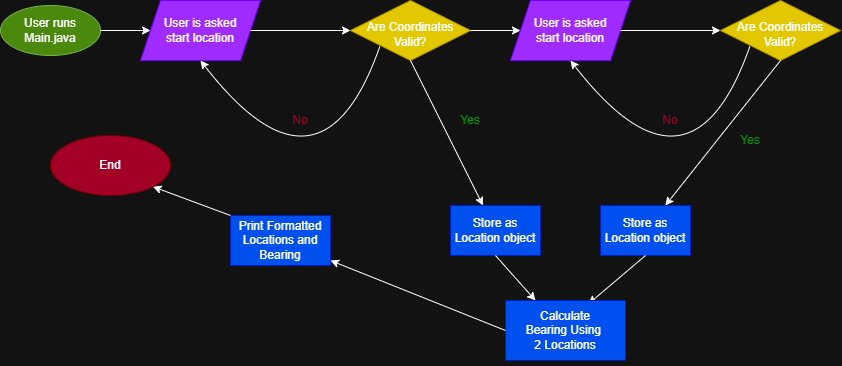

The diagram above was exported from draw.io. Its source (the exported page's mxGraphModel, read from the mxfile embedded in the PNG):
<mxGraphModel dx="1094" dy="730" grid="1" gridSize="10" guides="1" tooltips="1" connect="1" arrows="1" fold="1" page="1" pageScale="1" pageWidth="850" pageHeight="1100" math="0" shadow="0">
  <root>
    <mxCell id="0" />
    <mxCell id="1" parent="0" />
    <mxCell id="sKotMJqeF-LwObiyPHue-1" parent="1" style="ellipse;whiteSpace=wrap;html=1;shapeInside=1;fillColor=#60a917;fontColor=#ffffff;strokeColor=#2D7600;" value="" vertex="1">
      <mxGeometry height="50" width="100" x="80" y="100" as="geometry" />
    </mxCell>
    <mxCell id="sKotMJqeF-LwObiyPHue-2" parent="1" style="text;html=1;whiteSpace=wrap;align=center;verticalAlign=middle;rounded=0;" value="User runs Main.java" vertex="1">
      <mxGeometry height="30" width="60" x="100" y="110" as="geometry" />
    </mxCell>
    <mxCell id="sKotMJqeF-LwObiyPHue-3" edge="1" parent="1" source="sKotMJqeF-LwObiyPHue-1" style="endArrow=classic;html=1;rounded=0;defaultLabelBackgroundColor=page;exitX=1;exitY=0.5;exitDx=0;exitDy=0;" target="sKotMJqeF-LwObiyPHue-4" value="">
      <mxGeometry height="50" relative="1" width="50" x="-0.2441" as="geometry">
        <Array as="points" />
        <mxPoint x="220" y="130" as="sourcePoint" />
        <mxPoint x="330" y="130" as="targetPoint" />
      </mxGeometry>
    </mxCell>
    <mxCell id="sKotMJqeF-LwObiyPHue-4" parent="1" style="shape=parallelogram;perimeter=parallelogramPerimeter;whiteSpace=wrap;html=1;shapeInside=1;fixedSize=1;fillColor=light-dark(#6A00FF,#A02BFF);fontColor=#ffffff;strokeColor=light-dark(#3700CC,#6A00FF);" value="" vertex="1">
      <mxGeometry height="60" width="120" x="220" y="95" as="geometry" />
    </mxCell>
    <mxCell id="sKotMJqeF-LwObiyPHue-6" parent="1" style="text;html=1;whiteSpace=wrap;strokeColor=none;fillColor=none;align=center;verticalAlign=middle;rounded=0;" value="User is asked start location" vertex="1">
      <mxGeometry height="30" width="80" x="240" y="110" as="geometry" />
    </mxCell>
    <mxCell id="sKotMJqeF-LwObiyPHue-7" parent="1" style="rhombus;whiteSpace=wrap;html=1;shapeInside=1;fillColor=light-dark(#E3C800,#E3C800);strokeColor=light-dark(#B09500,#B09500);fontColor=#000000;" value="" vertex="1">
      <mxGeometry height="60" width="120" x="430" y="95" as="geometry" />
    </mxCell>
    <mxCell id="sKotMJqeF-LwObiyPHue-8" edge="1" parent="1" source="sKotMJqeF-LwObiyPHue-4" style="endArrow=classic;html=1;rounded=0;defaultLabelBackgroundColor=page;entryX=0;entryY=0.5;entryDx=0;entryDy=0;exitX=1;exitY=0.5;exitDx=0;exitDy=0;" target="sKotMJqeF-LwObiyPHue-7" value="">
      <mxGeometry height="50" relative="1" width="50" as="geometry">
        <mxPoint x="350" y="150" as="sourcePoint" />
        <mxPoint x="400" y="100" as="targetPoint" />
      </mxGeometry>
    </mxCell>
    <mxCell id="sKotMJqeF-LwObiyPHue-9" parent="1" style="text;html=1;whiteSpace=wrap;strokeColor=none;fillColor=none;align=center;verticalAlign=middle;rounded=0;" value="Are Coordinates Valid?" vertex="1">
      <mxGeometry height="22.5" width="90" x="445" y="117.5" as="geometry" />
    </mxCell>
    <mxCell id="sKotMJqeF-LwObiyPHue-10" edge="1" parent="1" source="sKotMJqeF-LwObiyPHue-9" style="curved=1;curveGeometry=1;endArrow=classic;html=1;rounded=0;defaultLabelBackgroundColor=page;entryX=0.5;entryY=1;entryDx=0;entryDy=0;exitX=0.159;exitY=1.044;exitDx=0;exitDy=0;exitPerimeter=0;" target="sKotMJqeF-LwObiyPHue-4" value="">
      <mxGeometry height="50" relative="1" width="50" x="-0.0692" as="geometry">
        <Array as="points">
          <mxPoint x="400" y="310" />
        </Array>
        <mxPoint x="400" y="360" as="sourcePoint" />
        <mxPoint x="450" y="310" as="targetPoint" />
      </mxGeometry>
    </mxCell>
    <mxCell id="sKotMJqeF-LwObiyPHue-13" parent="1" style="text;html=1;whiteSpace=wrap;align=center;verticalAlign=middle;rounded=0;fontColor=light-dark(#A20025,#A20025);" value="No" vertex="1">
      <mxGeometry height="30" width="60" x="350" y="200" as="geometry" />
    </mxCell>
    <mxCell id="sKotMJqeF-LwObiyPHue-16" parent="1" style="text;html=1;whiteSpace=wrap;strokeColor=none;fillColor=none;align=center;verticalAlign=middle;rounded=0;fontColor=light-dark(#009900,#009900);" value="Yes" vertex="1">
      <mxGeometry height="30" width="60" x="520" y="200" as="geometry" />
    </mxCell>
    <mxCell id="sKotMJqeF-LwObiyPHue-18" edge="1" parent="1" source="sKotMJqeF-LwObiyPHue-7" style="endArrow=classic;html=1;rounded=0;defaultLabelBackgroundColor=page;exitX=0.5;exitY=1;exitDx=0;exitDy=0;" target="sKotMJqeF-LwObiyPHue-17" value="">
      <mxGeometry height="50" relative="1" width="50" as="geometry">
        <mxPoint x="490" y="155" as="sourcePoint" />
        <mxPoint x="480" y="280" as="targetPoint" />
      </mxGeometry>
    </mxCell>
    <mxCell id="sKotMJqeF-LwObiyPHue-17" parent="1" style="rounded=0;whiteSpace=wrap;html=1;fillColor=light-dark(#0050EF,#0050EF);fontColor=#ffffff;strokeColor=light-dark(#001DBC,#001DBC);align=center;verticalAlign=middle;fontFamily=Helvetica;fontSize=12;" value="" vertex="1">
      <mxGeometry height="50" width="90" x="530" y="300" as="geometry" />
    </mxCell>
    <mxCell id="sKotMJqeF-LwObiyPHue-19" parent="1" style="text;html=1;whiteSpace=wrap;strokeColor=none;fillColor=none;align=center;verticalAlign=middle;rounded=0;" value="Store as Location object" vertex="1">
      <mxGeometry height="30" width="90" x="530" y="310" as="geometry" />
    </mxCell>
    <mxCell id="sKotMJqeF-LwObiyPHue-20" parent="1" style="shape=parallelogram;perimeter=parallelogramPerimeter;whiteSpace=wrap;html=1;shapeInside=1;fixedSize=1;fillColor=light-dark(#6A00FF,#A02BFF);fontColor=#ffffff;strokeColor=light-dark(#3700CC,#6A00FF);" value="" vertex="1">
      <mxGeometry height="60" width="120" x="590" y="95" as="geometry" />
    </mxCell>
    <mxCell id="sKotMJqeF-LwObiyPHue-21" parent="1" style="text;html=1;whiteSpace=wrap;strokeColor=none;fillColor=none;align=center;verticalAlign=middle;rounded=0;" value="User is asked start location" vertex="1">
      <mxGeometry height="30" width="80" x="610" y="110" as="geometry" />
    </mxCell>
    <mxCell id="sKotMJqeF-LwObiyPHue-22" parent="1" style="rhombus;whiteSpace=wrap;html=1;shapeInside=1;fillColor=light-dark(#E3C800,#E3C800);strokeColor=light-dark(#B09500,#B09500);fontColor=#000000;" value="" vertex="1">
      <mxGeometry height="60" width="120" x="800" y="95" as="geometry" />
    </mxCell>
    <mxCell id="sKotMJqeF-LwObiyPHue-23" edge="1" parent="1" source="sKotMJqeF-LwObiyPHue-20" style="endArrow=classic;html=1;rounded=0;defaultLabelBackgroundColor=page;entryX=0;entryY=0.5;entryDx=0;entryDy=0;exitX=1;exitY=0.5;exitDx=0;exitDy=0;" target="sKotMJqeF-LwObiyPHue-22" value="">
      <mxGeometry height="50" relative="1" width="50" as="geometry">
        <mxPoint x="720" y="150" as="sourcePoint" />
        <mxPoint x="770" y="100" as="targetPoint" />
      </mxGeometry>
    </mxCell>
    <mxCell id="sKotMJqeF-LwObiyPHue-24" parent="1" style="text;html=1;whiteSpace=wrap;strokeColor=none;fillColor=none;align=center;verticalAlign=middle;rounded=0;" value="Are Coordinates Valid?" vertex="1">
      <mxGeometry height="22.5" width="90" x="815" y="117.5" as="geometry" />
    </mxCell>
    <mxCell id="sKotMJqeF-LwObiyPHue-25" edge="1" parent="1" source="sKotMJqeF-LwObiyPHue-24" style="curved=1;curveGeometry=1;endArrow=classic;html=1;rounded=0;defaultLabelBackgroundColor=page;entryX=0.5;entryY=1;entryDx=0;entryDy=0;exitX=0.159;exitY=1.044;exitDx=0;exitDy=0;exitPerimeter=0;" target="sKotMJqeF-LwObiyPHue-20" value="">
      <mxGeometry height="50" relative="1" width="50" x="-0.0692" as="geometry">
        <Array as="points">
          <mxPoint x="770" y="310" />
        </Array>
        <mxPoint x="770" y="360" as="sourcePoint" />
        <mxPoint x="820" y="310" as="targetPoint" />
      </mxGeometry>
    </mxCell>
    <mxCell id="sKotMJqeF-LwObiyPHue-26" parent="1" style="text;html=1;whiteSpace=wrap;align=center;verticalAlign=middle;rounded=0;fontColor=light-dark(#A20025,#A20025);" value="No" vertex="1">
      <mxGeometry height="30" width="60" x="720" y="200" as="geometry" />
    </mxCell>
    <mxCell id="sKotMJqeF-LwObiyPHue-27" parent="1" style="text;html=1;whiteSpace=wrap;strokeColor=none;fillColor=none;align=center;verticalAlign=middle;rounded=0;fontColor=light-dark(#009900,#009900);" value="Yes" vertex="1">
      <mxGeometry height="30" width="60" x="800" y="220" as="geometry" />
    </mxCell>
    <mxCell id="sKotMJqeF-LwObiyPHue-28" edge="1" parent="1" source="sKotMJqeF-LwObiyPHue-22" style="endArrow=classic;html=1;rounded=0;defaultLabelBackgroundColor=page;exitX=0.5;exitY=1;exitDx=0;exitDy=0;" target="sKotMJqeF-LwObiyPHue-29" value="">
      <mxGeometry height="50" relative="1" width="50" as="geometry">
        <mxPoint x="860" y="155" as="sourcePoint" />
        <mxPoint x="850" y="280" as="targetPoint" />
      </mxGeometry>
    </mxCell>
    <mxCell id="sKotMJqeF-LwObiyPHue-29" parent="1" style="rounded=0;whiteSpace=wrap;html=1;fillColor=light-dark(#0050EF,#0050EF);fontColor=#ffffff;strokeColor=light-dark(#001DBC,#001DBC);" value="" vertex="1">
      <mxGeometry height="50" width="90" x="680" y="300" as="geometry" />
    </mxCell>
    <mxCell id="sKotMJqeF-LwObiyPHue-30" parent="1" style="text;html=1;whiteSpace=wrap;strokeColor=none;fillColor=none;align=center;verticalAlign=middle;rounded=0;" value="Store as Location object" vertex="1">
      <mxGeometry height="30" width="90" x="680" y="310" as="geometry" />
    </mxCell>
    <mxCell id="sKotMJqeF-LwObiyPHue-31" edge="1" parent="1" source="sKotMJqeF-LwObiyPHue-7" style="endArrow=classic;html=1;rounded=0;defaultLabelBackgroundColor=page;exitX=1;exitY=0.5;exitDx=0;exitDy=0;entryX=0;entryY=0.5;entryDx=0;entryDy=0;" target="sKotMJqeF-LwObiyPHue-20" value="">
      <mxGeometry height="50" relative="1" width="50" as="geometry">
        <mxPoint x="530" y="270" as="sourcePoint" />
        <mxPoint x="630" y="280" as="targetPoint" />
      </mxGeometry>
    </mxCell>
    <mxCell id="sKotMJqeF-LwObiyPHue-33" edge="1" parent="1" source="sKotMJqeF-LwObiyPHue-17" style="endArrow=classic;html=1;rounded=0;defaultLabelBackgroundColor=page;exitX=0.5;exitY=1;exitDx=0;exitDy=0;entryX=0.25;entryY=0;entryDx=0;entryDy=0;" target="sKotMJqeF-LwObiyPHue-35" value="">
      <mxGeometry height="50" relative="1" width="50" as="geometry">
        <mxPoint x="590" y="370" as="sourcePoint" />
        <mxPoint x="600" y="390" as="targetPoint" />
      </mxGeometry>
    </mxCell>
    <mxCell id="sKotMJqeF-LwObiyPHue-34" edge="1" parent="1" source="sKotMJqeF-LwObiyPHue-29" style="endArrow=classic;html=1;rounded=0;defaultLabelBackgroundColor=page;exitX=0.5;exitY=1;exitDx=0;exitDy=0;entryX=0.692;entryY=0.056;entryDx=0;entryDy=0;entryPerimeter=0;" target="sKotMJqeF-LwObiyPHue-35" value="">
      <mxGeometry height="50" relative="1" width="50" as="geometry">
        <mxPoint x="690" y="430" as="sourcePoint" />
        <mxPoint x="680" y="395" as="targetPoint" />
      </mxGeometry>
    </mxCell>
    <mxCell id="sKotMJqeF-LwObiyPHue-35" parent="1" style="rounded=0;whiteSpace=wrap;html=1;fillColor=light-dark(#0050EF,#0050EF);fontColor=#ffffff;strokeColor=light-dark(#001DBC,#001DBC);align=center;verticalAlign=middle;fontFamily=Helvetica;fontSize=12;" value="" vertex="1">
      <mxGeometry height="60" width="120" x="585" y="395" as="geometry" />
    </mxCell>
    <mxCell id="sKotMJqeF-LwObiyPHue-36" parent="1" style="text;html=1;whiteSpace=wrap;strokeColor=none;fillColor=none;align=center;verticalAlign=middle;rounded=0;" value="Calculate Bearing&amp;nbsp;&lt;span style=&quot;background-color: transparent; color: light-dark(#000000, var(--ge-light-color, #ffffff));&quot;&gt;Using&amp;nbsp;&lt;/span&gt;&lt;div&gt;&lt;span style=&quot;background-color: transparent; color: light-dark(#000000, var(--ge-light-color, #ffffff));&quot;&gt;2 Locations&lt;/span&gt;&lt;/div&gt;" vertex="1">
      <mxGeometry height="70" width="130" x="580" y="390" as="geometry" />
    </mxCell>
    <mxCell id="sKotMJqeF-LwObiyPHue-37" edge="1" parent="1" source="sKotMJqeF-LwObiyPHue-35" style="endArrow=classic;html=1;rounded=0;defaultLabelBackgroundColor=page;exitX=0;exitY=0.5;exitDx=0;exitDy=0;" target="sKotMJqeF-LwObiyPHue-38" value="">
      <mxGeometry height="50" relative="1" width="50" as="geometry">
        <mxPoint x="450" y="430" as="sourcePoint" />
        <mxPoint x="460" y="390" as="targetPoint" />
      </mxGeometry>
    </mxCell>
    <mxCell id="sKotMJqeF-LwObiyPHue-38" parent="1" style="rounded=0;whiteSpace=wrap;html=1;fillColor=light-dark(#0050EF,#0050EF);fontColor=#ffffff;strokeColor=light-dark(#001DBC,#001DBC);align=center;verticalAlign=middle;fontFamily=Helvetica;fontSize=12;" value="" vertex="1">
      <mxGeometry height="50" width="100" x="310" y="310" as="geometry" />
    </mxCell>
    <mxCell id="sKotMJqeF-LwObiyPHue-39" parent="1" style="text;html=1;whiteSpace=wrap;strokeColor=none;fillColor=none;align=center;verticalAlign=middle;rounded=0;" value="Print Formatted Locations and Bearing" vertex="1">
      <mxGeometry height="30" width="100" x="310" y="320" as="geometry" />
    </mxCell>
    <mxCell id="sKotMJqeF-LwObiyPHue-40" edge="1" parent="1" source="sKotMJqeF-LwObiyPHue-38" style="endArrow=classic;html=1;rounded=0;defaultLabelBackgroundColor=page;exitX=0;exitY=0;exitDx=0;exitDy=0;entryX=1;entryY=1;entryDx=0;entryDy=0;" target="sKotMJqeF-LwObiyPHue-41" value="">
      <mxGeometry height="50" relative="1" width="50" as="geometry">
        <mxPoint x="180" y="310" as="sourcePoint" />
        <mxPoint x="230" y="280" as="targetPoint" />
      </mxGeometry>
    </mxCell>
    <mxCell id="sKotMJqeF-LwObiyPHue-41" parent="1" style="ellipse;whiteSpace=wrap;html=1;shapeInside=1;fillColor=light-dark(#A20025,#A20025);fontColor=#ffffff;strokeColor=light-dark(#6F0000,#6F0000);" value="" vertex="1">
      <mxGeometry height="60" width="120" x="130" y="230" as="geometry" />
    </mxCell>
    <mxCell id="sKotMJqeF-LwObiyPHue-42" parent="1" style="text;html=1;whiteSpace=wrap;strokeColor=none;fillColor=none;align=center;verticalAlign=middle;rounded=0;" value="End" vertex="1">
      <mxGeometry height="30" width="60" x="160" y="245" as="geometry" />
    </mxCell>
  </root>
</mxGraphModel>